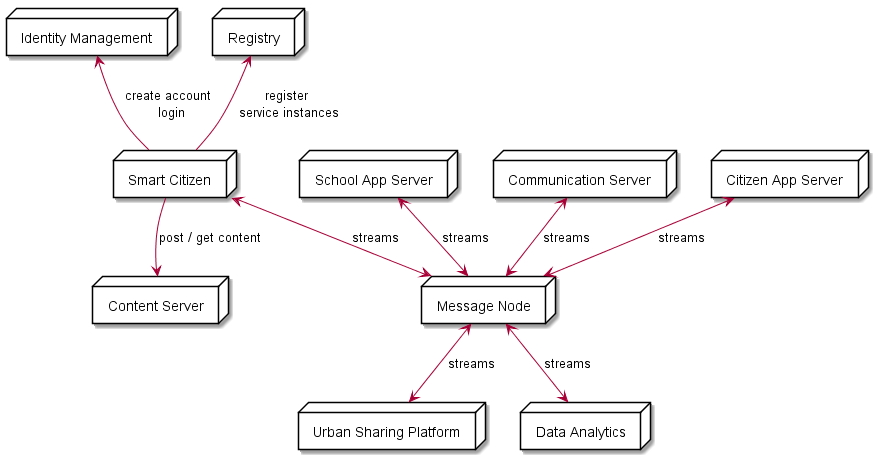

The diagram above was rendered by PlantUML. Its source (embedded in the PNG):
@startuml

node "Smart Citizen" as userApp1 {
}

node "School App Server" as schoolServer {
}

node "Communication Server" as commServer {

}

node "Citizen App Server" as citzServer {
}

node "Message Node" as node {
}

node "Registry" as reg {
}

node "Identity Management" as idp {

}

node "Urban Sharing Platform" as usp {
}

node "Data Analytics" as analytics {
}

node "Content Server" as content {

}

userApp1 <-down-> node : streams
schoolServer <--> node : streams
commServer <--> node : streams
citzServer <--> node : streams

userApp1 -up-> reg : register \nservice instances
userApp1 -up-> idp : create account \n login

node <-down-> usp : streams

node <-down-> analytics : streams

userApp1 -down-> content : post / get content

@enduml